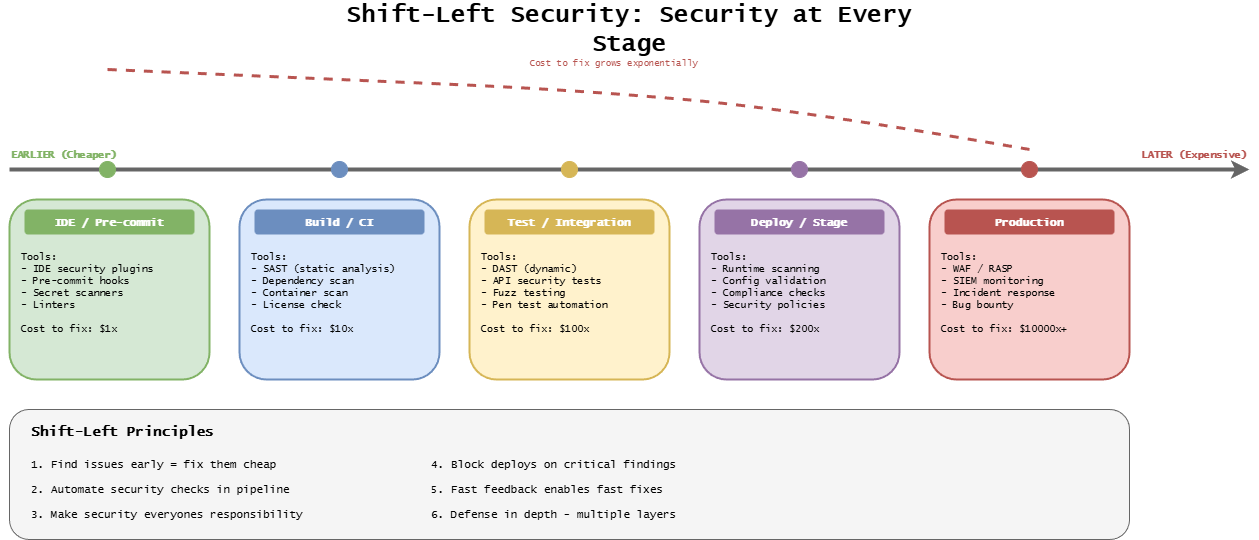

The diagram above was exported from draw.io. Its source (the exported page's mxGraphModel, read from the mxfile embedded in the PNG):
<mxGraphModel dx="929" dy="601" grid="1" gridSize="10" guides="1" tooltips="1" connect="1" arrows="1" fold="1" page="1" pageScale="1" pageWidth="1400" pageHeight="600" background="#ffffff" math="0" shadow="0">
  <root>
    <mxCell id="0" />
    <mxCell id="1" parent="0" />
    <mxCell id="title" value="Shift-Left Security: Security at Every Stage" style="text;html=1;strokeColor=none;fillColor=none;align=center;verticalAlign=middle;whiteSpace=wrap;rounded=0;fontFamily=Lucida Console;fontStyle=1;fontSize=24;" parent="1" vertex="1">
      <mxGeometry x="400" y="20" width="600" height="40" as="geometry" />
    </mxCell>
    <mxCell id="timeline" value="" style="endArrow=classic;html=1;strokeWidth=4;strokeColor=#666666;" parent="1" edge="1">
      <mxGeometry relative="1" as="geometry">
        <mxPoint x="80" y="180" as="sourcePoint" />
        <mxPoint x="1320" y="180" as="targetPoint" />
      </mxGeometry>
    </mxCell>
    <mxCell id="left-label" value="EARLIER (Cheaper)" style="text;html=1;strokeColor=none;fillColor=none;align=left;verticalAlign=middle;whiteSpace=wrap;rounded=0;fontFamily=Lucida Console;fontSize=10;fontColor=#82b366;fontStyle=1;" parent="1" vertex="1">
      <mxGeometry x="80" y="155" width="150" height="20" as="geometry" />
    </mxCell>
    <mxCell id="right-label" value="LATER (Expensive)" style="text;html=1;strokeColor=none;fillColor=none;align=right;verticalAlign=middle;whiteSpace=wrap;rounded=0;fontFamily=Lucida Console;fontSize=10;fontColor=#b85450;fontStyle=1;" parent="1" vertex="1">
      <mxGeometry x="1170" y="155" width="150" height="20" as="geometry" />
    </mxCell>
    <mxCell id="s1-box" value="" style="rounded=1;whiteSpace=wrap;html=1;fillColor=#d5e8d4;strokeColor=#82b366;strokeWidth=2;" parent="1" vertex="1">
      <mxGeometry x="80" y="210" width="200" height="180" as="geometry" />
    </mxCell>
    <mxCell id="s1-title" value="IDE / Pre-commit" style="text;html=1;strokeColor=none;fillColor=#82b366;align=center;verticalAlign=middle;whiteSpace=wrap;rounded=1;fontFamily=Lucida Console;fontStyle=1;fontSize=11;fontColor=#ffffff;" parent="1" vertex="1">
      <mxGeometry x="95" y="220" width="170" height="25" as="geometry" />
    </mxCell>
    <mxCell id="s1-tools" value="Tools:&#10;- IDE security plugins&#10;- Pre-commit hooks&#10;- Secret scanners&#10;- Linters&#10;&#10;Cost to fix: $1x" style="text;html=1;strokeColor=none;fillColor=none;align=left;verticalAlign=top;whiteSpace=wrap;rounded=0;fontFamily=Lucida Console;fontSize=10;" parent="1" vertex="1">
      <mxGeometry x="90" y="255" width="180" height="125" as="geometry" />
    </mxCell>
    <mxCell id="s1-dot" value="" style="ellipse;whiteSpace=wrap;html=1;fillColor=#82b366;strokeColor=#82b366;" parent="1" vertex="1">
      <mxGeometry x="170" y="172" width="16" height="16" as="geometry" />
    </mxCell>
    <mxCell id="s2-box" value="" style="rounded=1;whiteSpace=wrap;html=1;fillColor=#dae8fc;strokeColor=#6c8ebf;strokeWidth=2;" parent="1" vertex="1">
      <mxGeometry x="310" y="210" width="200" height="180" as="geometry" />
    </mxCell>
    <mxCell id="s2-title" value="Build / CI" style="text;html=1;strokeColor=none;fillColor=#6c8ebf;align=center;verticalAlign=middle;whiteSpace=wrap;rounded=1;fontFamily=Lucida Console;fontStyle=1;fontSize=11;fontColor=#ffffff;" parent="1" vertex="1">
      <mxGeometry x="325" y="220" width="170" height="25" as="geometry" />
    </mxCell>
    <mxCell id="s2-tools" value="Tools:&#10;- SAST (static analysis)&#10;- Dependency scan&#10;- Container scan&#10;- License check&#10;&#10;Cost to fix: $10x" style="text;html=1;strokeColor=none;fillColor=none;align=left;verticalAlign=top;whiteSpace=wrap;rounded=0;fontFamily=Lucida Console;fontSize=10;" parent="1" vertex="1">
      <mxGeometry x="320" y="255" width="180" height="125" as="geometry" />
    </mxCell>
    <mxCell id="s2-dot" value="" style="ellipse;whiteSpace=wrap;html=1;fillColor=#6c8ebf;strokeColor=#6c8ebf;" parent="1" vertex="1">
      <mxGeometry x="402" y="172" width="16" height="16" as="geometry" />
    </mxCell>
    <mxCell id="s3-box" value="" style="rounded=1;whiteSpace=wrap;html=1;fillColor=#fff2cc;strokeColor=#d6b656;strokeWidth=2;" parent="1" vertex="1">
      <mxGeometry x="540" y="210" width="200" height="180" as="geometry" />
    </mxCell>
    <mxCell id="s3-title" value="Test / Integration" style="text;html=1;strokeColor=none;fillColor=#d6b656;align=center;verticalAlign=middle;whiteSpace=wrap;rounded=1;fontFamily=Lucida Console;fontStyle=1;fontSize=11;fontColor=#ffffff;" parent="1" vertex="1">
      <mxGeometry x="555" y="220" width="170" height="25" as="geometry" />
    </mxCell>
    <mxCell id="s3-tools" value="Tools:&#10;- DAST (dynamic)&#10;- API security tests&#10;- Fuzz testing&#10;- Pen test automation&#10;&#10;Cost to fix: $100x" style="text;html=1;strokeColor=none;fillColor=none;align=left;verticalAlign=top;whiteSpace=wrap;rounded=0;fontFamily=Lucida Console;fontSize=10;" parent="1" vertex="1">
      <mxGeometry x="550" y="255" width="180" height="125" as="geometry" />
    </mxCell>
    <mxCell id="s3-dot" value="" style="ellipse;whiteSpace=wrap;html=1;fillColor=#d6b656;strokeColor=#d6b656;" parent="1" vertex="1">
      <mxGeometry x="632" y="172" width="16" height="16" as="geometry" />
    </mxCell>
    <mxCell id="s4-box" value="" style="rounded=1;whiteSpace=wrap;html=1;fillColor=#e1d5e7;strokeColor=#9673a6;strokeWidth=2;" parent="1" vertex="1">
      <mxGeometry x="770" y="210" width="200" height="180" as="geometry" />
    </mxCell>
    <mxCell id="s4-title" value="Deploy / Stage" style="text;html=1;strokeColor=none;fillColor=#9673a6;align=center;verticalAlign=middle;whiteSpace=wrap;rounded=1;fontFamily=Lucida Console;fontStyle=1;fontSize=11;fontColor=#ffffff;" parent="1" vertex="1">
      <mxGeometry x="785" y="220" width="170" height="25" as="geometry" />
    </mxCell>
    <mxCell id="s4-tools" value="Tools:&lt;br&gt;- Runtime scanning&lt;br&gt;- Config validation&lt;br&gt;- Compliance checks&lt;br&gt;- Security policies&lt;br&gt;&lt;br&gt;Cost to fix: $200x" style="text;html=1;strokeColor=none;fillColor=none;align=left;verticalAlign=top;whiteSpace=wrap;rounded=0;fontFamily=Lucida Console;fontSize=10;" parent="1" vertex="1">
      <mxGeometry x="780" y="255" width="180" height="125" as="geometry" />
    </mxCell>
    <mxCell id="s4-dot" value="" style="ellipse;whiteSpace=wrap;html=1;fillColor=#9673a6;strokeColor=#9673a6;" parent="1" vertex="1">
      <mxGeometry x="862" y="172" width="16" height="16" as="geometry" />
    </mxCell>
    <mxCell id="s5-box" value="" style="rounded=1;whiteSpace=wrap;html=1;fillColor=#f8cecc;strokeColor=#b85450;strokeWidth=2;" parent="1" vertex="1">
      <mxGeometry x="1000" y="210" width="200" height="180" as="geometry" />
    </mxCell>
    <mxCell id="s5-title" value="Production" style="text;html=1;strokeColor=none;fillColor=#b85450;align=center;verticalAlign=middle;whiteSpace=wrap;rounded=1;fontFamily=Lucida Console;fontStyle=1;fontSize=11;fontColor=#ffffff;" parent="1" vertex="1">
      <mxGeometry x="1015" y="220" width="170" height="25" as="geometry" />
    </mxCell>
    <mxCell id="s5-tools" value="Tools:&lt;br&gt;- WAF / RASP&lt;br&gt;- SIEM monitoring&lt;br&gt;- Incident response&lt;br&gt;- Bug bounty&lt;br&gt;&lt;br&gt;Cost to fix: $10000x+" style="text;html=1;strokeColor=none;fillColor=none;align=left;verticalAlign=top;whiteSpace=wrap;rounded=0;fontFamily=Lucida Console;fontSize=10;" parent="1" vertex="1">
      <mxGeometry x="1010" y="255" width="180" height="125" as="geometry" />
    </mxCell>
    <mxCell id="s5-dot" value="" style="ellipse;whiteSpace=wrap;html=1;fillColor=#b85450;strokeColor=#b85450;" parent="1" vertex="1">
      <mxGeometry x="1092" y="172" width="16" height="16" as="geometry" />
    </mxCell>
    <mxCell id="cost-curve" value="" style="curved=1;endArrow=none;html=1;strokeWidth=3;strokeColor=#b85450;dashed=1;" parent="1" edge="1">
      <mxGeometry relative="1" as="geometry">
        <mxPoint x="178" y="80" as="sourcePoint" />
        <mxPoint x="1100" y="160" as="targetPoint" />
        <Array as="points">
          <mxPoint x="410" y="90" />
          <mxPoint x="640" y="100" />
          <mxPoint x="870" y="120" />
        </Array>
      </mxGeometry>
    </mxCell>
    <mxCell id="cost-label" value="Cost to fix grows exponentially" style="text;html=1;strokeColor=none;fillColor=none;align=center;verticalAlign=middle;whiteSpace=wrap;rounded=0;fontFamily=Lucida Console;fontSize=9;fontColor=#b85450;" parent="1" vertex="1">
      <mxGeometry x="560" y="65" width="250" height="20" as="geometry" />
    </mxCell>
    <mxCell id="principle-box" value="" style="rounded=1;whiteSpace=wrap;html=1;fillColor=#f5f5f5;strokeColor=#666666;strokeWidth=1;" parent="1" vertex="1">
      <mxGeometry x="80" y="420" width="1120" height="130" as="geometry" />
    </mxCell>
    <mxCell id="principle-title" value="Shift-Left Principles" style="text;html=1;strokeColor=none;fillColor=none;align=left;verticalAlign=middle;whiteSpace=wrap;rounded=0;fontFamily=Lucida Console;fontStyle=1;fontSize=14;" parent="1" vertex="1">
      <mxGeometry x="100" y="430" width="250" height="25" as="geometry" />
    </mxCell>
    <mxCell id="p1" value="1. Find issues early = fix them cheap" style="text;html=1;strokeColor=none;fillColor=none;align=left;verticalAlign=middle;whiteSpace=wrap;rounded=0;fontFamily=Lucida Console;fontSize=11;" parent="1" vertex="1">
      <mxGeometry x="100" y="465" width="350" height="20" as="geometry" />
    </mxCell>
    <mxCell id="p2" value="2. Automate security checks in pipeline" style="text;html=1;strokeColor=none;fillColor=none;align=left;verticalAlign=middle;whiteSpace=wrap;rounded=0;fontFamily=Lucida Console;fontSize=11;" parent="1" vertex="1">
      <mxGeometry x="100" y="490" width="350" height="20" as="geometry" />
    </mxCell>
    <mxCell id="p3" value="3. Make security everyones responsibility" style="text;html=1;strokeColor=none;fillColor=none;align=left;verticalAlign=middle;whiteSpace=wrap;rounded=0;fontFamily=Lucida Console;fontSize=11;" parent="1" vertex="1">
      <mxGeometry x="100" y="515" width="350" height="20" as="geometry" />
    </mxCell>
    <mxCell id="p4" value="4. Block deploys on critical findings" style="text;html=1;strokeColor=none;fillColor=none;align=left;verticalAlign=middle;whiteSpace=wrap;rounded=0;fontFamily=Lucida Console;fontSize=11;" parent="1" vertex="1">
      <mxGeometry x="500" y="465" width="350" height="20" as="geometry" />
    </mxCell>
    <mxCell id="p5" value="5. Fast feedback enables fast fixes" style="text;html=1;strokeColor=none;fillColor=none;align=left;verticalAlign=middle;whiteSpace=wrap;rounded=0;fontFamily=Lucida Console;fontSize=11;" parent="1" vertex="1">
      <mxGeometry x="500" y="490" width="350" height="20" as="geometry" />
    </mxCell>
    <mxCell id="p6" value="6. Defense in depth - multiple layers" style="text;html=1;strokeColor=none;fillColor=none;align=left;verticalAlign=middle;whiteSpace=wrap;rounded=0;fontFamily=Lucida Console;fontSize=11;" parent="1" vertex="1">
      <mxGeometry x="500" y="515" width="350" height="20" as="geometry" />
    </mxCell>
  </root>
</mxGraphModel>